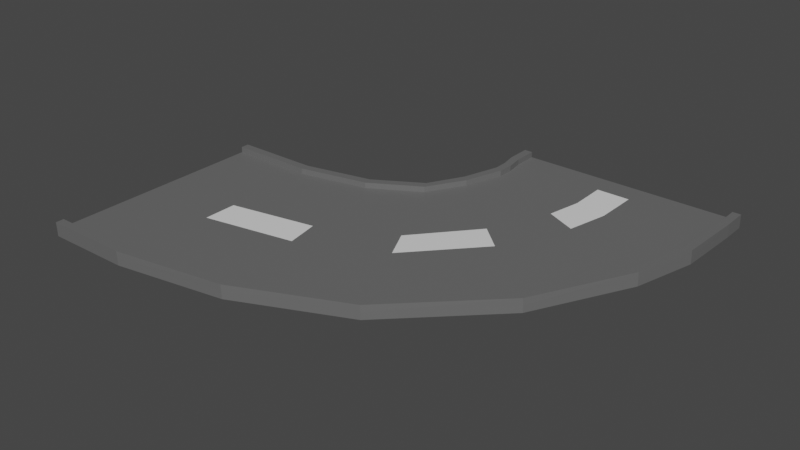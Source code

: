 # Source: 90Road.blend  (saved by Blender 3.6.11; exported with 4.5.12 LTS)
import bpy
from mathutils import Matrix  # noqa: F401  (used for matrix-valued properties, if any)

bpy.ops.wm.read_factory_settings(use_empty=True)
scene = bpy.context.scene
scene.name = 'Scene'

# ---- collections
col_collection = bpy.data.collections.new('Collection'); scene.collection.children.link(col_collection)

# ---- materials (node trees are filled in below, after node groups)
mat_brown = bpy.data.materials.new('Brown')
mat_brown.alpha_threshold = 0.0
mat_brown.use_transparent_shadow = False
mat_brown.roughness = 0.5
mat_brown.line_color = (0.0, 0.0, 0.0, 1.0)
mat_white = bpy.data.materials.new('White')
mat_white.use_transparent_shadow = False
mat_black = bpy.data.materials.new('Black')
mat_black.use_transparent_shadow = False
mat_gray = bpy.data.materials.new('Gray')
mat_gray.use_transparent_shadow = False

# ---- material node trees
mat_brown.use_nodes = True; mat_brown.node_tree.nodes.clear()
_N = mat_brown.node_tree.nodes; _L = mat_brown.node_tree.links
n0 = _N.new('ShaderNodeOutputMaterial'); n0.name = 'Material Output'; n0.location = (300, 300)
n1 = _N.new('ShaderNodeBsdfPrincipled'); n1.name = 'Principled BSDF'; n1.location = (10, 300)
n1.distribution = 'GGX'
n1.subsurface_method = 'RANDOM_WALK_SKIN'
n1.inputs[0].default_value = (0.2462, 0.08611, 0.03749, 1.0)
n1.inputs[3].default_value = 1.45
n1.inputs[27].default_value = (0.0, 0.0, 0.0, 1.0)
n1.inputs[28].default_value = 1.0
_L.new(n1.outputs[0], n0.inputs[0])
n0.is_active_output = True
mat_white.use_nodes = True; mat_white.node_tree.nodes.clear()
_N = mat_white.node_tree.nodes; _L = mat_white.node_tree.links
n0 = _N.new('ShaderNodeBsdfPrincipled'); n0.name = 'Principled BSDF'; n0.location = (10, 300)
n0.distribution = 'GGX'
n0.subsurface_method = 'RANDOM_WALK_SKIN'
n0.inputs[3].default_value = 1.45
n0.inputs[27].default_value = (0.0, 0.0, 0.0, 1.0)
n0.inputs[28].default_value = 1.0
n1 = _N.new('ShaderNodeOutputMaterial'); n1.name = 'Material Output'; n1.location = (300, 300)
_L.new(n0.outputs[0], n1.inputs[0])
n1.is_active_output = True
mat_black.use_nodes = True; mat_black.node_tree.nodes.clear()
_N = mat_black.node_tree.nodes; _L = mat_black.node_tree.links
n0 = _N.new('ShaderNodeBsdfPrincipled'); n0.name = 'Principled BSDF'; n0.location = (10, 300)
n0.distribution = 'GGX'
n0.subsurface_method = 'RANDOM_WALK_SKIN'
n0.inputs[0].default_value = (0.0, 0.0, 0.0, 1.0)
n0.inputs[3].default_value = 1.45
n0.inputs[27].default_value = (0.0, 0.0, 0.0, 1.0)
n0.inputs[28].default_value = 1.0
n1 = _N.new('ShaderNodeOutputMaterial'); n1.name = 'Material Output'; n1.location = (300, 300)
_L.new(n0.outputs[0], n1.inputs[0])
n1.is_active_output = True
mat_gray.use_nodes = True; mat_gray.node_tree.nodes.clear()
_N = mat_gray.node_tree.nodes; _L = mat_gray.node_tree.links
n0 = _N.new('ShaderNodeBsdfPrincipled'); n0.name = 'Principled BSDF'; n0.location = (10, 300)
n0.distribution = 'GGX'
n0.subsurface_method = 'RANDOM_WALK_SKIN'
n0.inputs[0].default_value = (0.1376, 0.1376, 0.1376, 1.0)
n0.inputs[3].default_value = 1.45
n0.inputs[27].default_value = (0.0, 0.0, 0.0, 1.0)
n0.inputs[28].default_value = 1.0
n1 = _N.new('ShaderNodeOutputMaterial'); n1.name = 'Material Output'; n1.location = (300, 300)
_L.new(n0.outputs[0], n1.inputs[0])
n1.is_active_output = True

# ---- world
world_world = bpy.data.worlds.new('World'); scene.world = world_world
world_world.use_nodes = True; world_world.node_tree.nodes.clear()
_N = world_world.node_tree.nodes; _L = world_world.node_tree.links
n0 = _N.new('ShaderNodeOutputWorld'); n0.name = 'World Output'; n0.location = (300, 300)
n1 = _N.new('ShaderNodeBackground'); n1.name = 'Background'; n1.location = (10, 300)
n1.inputs[0].default_value = (0.05088, 0.05088, 0.05088, 1.0)
_L.new(n1.outputs[0], n0.inputs[0])
n0.is_active_output = True
world_world.color = (0.05088, 0.05088, 0.05088)
world_world.use_sun_shadow = False
world_world.sun_shadow_jitter_overblur = 0.0

# ---- meshes
me_turnroad = bpy.data.meshes.new('TurnRoad')
me_turnroad.from_pydata([(0.5701, 5.0, 0.1238), (0.285, 5.0, 0.1238), (-0.5701, 5.0, 0.1238), (-0.8551, 5.0, 0.1238), (-1.14, 5.0, 0.1238), (1.71, 5.0, 0.1238), (0.0, 5.0, 0.1238), (-1.425, 5.0, 0.1238), (1.425, 5.0, 0.1238), (1.14, 5.0, 0.1238), (-1.14, 5.0, 0.1238), (1.71, 5.0, 0.1238), (1.14, 5.0, 0.1238), (-0.5701, 5.0, 0.1238), (0.8551, 5.0, 0.1238), (0.5701, 5.0, 0.1238), (-1.71, 5.0, 0.1238), (1.995, 5.0, 0.1238), (-0.285, 5.0, 0.1238), (0.8551, 5.0, 0.1238), (-1.425, 5.0, 0.1238), (1.425, 5.0, 0.1238), (0.0, 5.0, 0.1238), (-0.8551, 5.0, 0.1238), (-0.285, 5.0, 0.1238), (0.285, 5.0, 0.1238), (-1.995, 5.0, 0.1238), (-1.995, 5.0, 0.1238), (-1.71, 5.0, 0.1238), (-1.849, 5.0, 0.2213), (-1.995, 5.0, 0.2213), (1.995, 4.992, 0.244), (1.853, 4.992, 0.244), (1.853, 5.0, 0.01007), (1.995, 5.0, 0.1238), (1.853, 5.0, 0.1238), (1.853, 5.0, 0.1238), (-1.849, 5.0, 0.01007), (-1.849, 5.0, 0.1238), (-1.849, 5.0, 0.1238), (-1.71, 5.0, 0.01007), (1.71, 5.0, 0.01007), (1.995, 5.0, 0.01007), (0.5701, 5.0, 0.01007), (0.285, 5.0, 0.01007), (-0.8551, 5.0, 0.01007), (-0.5701, 5.0, 0.01007), (1.425, 5.0, 0.01007), (-1.425, 5.0, 0.01007), (-1.14, 5.0, 0.01007), (1.14, 5.0, 0.01007), (-1.995, 5.0, 0.01007), (-0.285, 5.0, 0.01007), (0.0, 5.0, 0.01007), (0.8551, 5.0, 0.01007), (-1.71, 4.586, 0.01007), (-0.285, 4.586, 0.01007), (-0.5701, 4.586, 0.01007), (1.995, 4.586, 0.01007), (1.425, 4.586, 0.01007), (1.14, 4.586, 0.01007), (-0.8551, 4.586, 0.01007), (-1.14, 4.586, 0.01007), (0.8551, 4.586, 0.01007), (0.5701, 4.586, 0.01007), (-1.425, 4.586, 0.01007), (0.285, 4.586, 0.01007), (0.0, 4.586, 0.01007), (-1.995, 4.586, 0.1238), (-1.995, 4.586, 0.1238), (-1.995, 4.586, 0.01007), (-1.849, 4.586, 0.01007), (1.71, 4.586, 0.01007), (1.853, 4.586, 0.01007), (1.853, 4.578, 0.244), (1.995, 4.578, 0.244), (1.14, 4.586, 0.1238), (0.8551, 4.586, 0.1238), (0.0, 4.586, 0.1238), (-0.285, 4.586, 0.1238), (-1.995, 4.586, 0.2213), (-1.71, 4.586, 0.1238), (-1.849, 4.586, 0.1238), (-1.849, 4.586, 0.1238), (-1.849, 4.586, 0.2213), (-1.14, 4.586, 0.1238), (-1.425, 4.586, 0.1238), (1.995, 4.586, 0.1238), (1.853, 4.586, 0.1238), (1.71, 4.586, 0.1238), (1.425, 4.586, 0.1238), (-0.5701, 4.586, 0.1238), (-0.8551, 4.586, 0.1238), (0.5701, 4.586, 0.1238), (0.285, 4.586, 0.1238), (1.995, 4.586, 0.1238), (1.853, 4.586, 0.1238), (-0.5567, 4.011, 0.00765), (-0.2783, 3.95, 0.00765), (-1.806, 4.284, 0.00765), (-1.67, 4.255, 0.00765), (1.392, 3.583, 0.00765), (1.671, 3.522, 0.00765), (0.2785, 3.828, 0.00765), (0.5569, 3.766, 0.00765), (-1.949, 4.316, 0.00765), (-1.949, 4.316, 0.1214), (1.949, 3.461, 0.00765), (1.949, 3.461, 0.1214), (0.2785, 3.828, 0.1214), (-1.949, 4.316, 0.1214), (-1.806, 4.284, 0.1214), (0.8353, 3.705, 0.00765), (1.114, 3.644, 0.00765), (8.539e-05, 3.889, 0.00765), (0.8353, 3.705, 0.1214), (-1.806, 4.284, 0.1214), (-1.67, 4.255, 0.1214), (-1.806, 4.284, 0.2189), (-0.2783, 3.95, 0.1214), (1.81, 3.492, 0.00765), (-1.392, 4.194, 0.00765), (-1.114, 4.133, 0.00765), (8.539e-05, 3.889, 0.1214), (1.808, 3.484, 0.2415), (1.947, 3.454, 0.2415), (-1.949, 4.316, 0.2189), (-0.8352, 4.072, 0.00765), (-0.5567, 4.011, 0.1214), (1.81, 3.492, 0.1214), (1.114, 3.644, 0.1214), (-1.392, 4.194, 0.1214), (1.949, 3.461, 0.1214), (-1.114, 4.133, 0.1214), (0.5569, 3.766, 0.1214), (-0.8352, 4.072, 0.1214), (1.81, 3.492, 0.1214), (1.392, 3.583, 0.1214), (1.671, 3.522, 0.1214), (-0.6584, 3.483, 0.005362), (-0.3998, 3.364, 0.005362), (-1.819, 4.021, 0.005362), (-1.693, 3.963, 0.005362), (1.152, 2.644, 0.005362), (1.41, 2.524, 0.005362), (0.1174, 3.124, 0.005362), (0.376, 3.004, 0.005362), (-1.951, 4.083, 0.005362), (-1.951, 4.083, 0.1191), (1.669, 2.405, 0.005362), (1.669, 2.405, 0.1191), (0.1174, 3.124, 0.1191), (-1.951, 4.083, 0.1191), (-1.819, 4.021, 0.1191), (0.6346, 2.884, 0.005362), (0.8932, 2.764, 0.005362), (-0.1412, 3.244, 0.005362), (0.6346, 2.884, 0.1191), (-1.819, 4.021, 0.1191), (-1.693, 3.963, 0.1191), (-1.819, 4.021, 0.2166), (-0.3998, 3.364, 0.1191), (1.54, 2.465, 0.005362), (-1.434, 3.843, 0.005362), (-1.176, 3.723, 0.005362), (-0.1412, 3.244, 0.1191), (1.537, 2.458, 0.2393), (1.666, 2.398, 0.2393), (-1.951, 4.083, 0.2166), (-0.917, 3.603, 0.005362), (-0.6584, 3.483, 0.1191), (1.54, 2.465, 0.1191), (0.8932, 2.764, 0.1191), (-1.434, 3.843, 0.1191), (1.669, 2.405, 0.1191), (-1.176, 3.723, 0.1191), (0.376, 3.004, 0.1191), (-0.917, 3.603, 0.1191), (1.54, 2.465, 0.1191), (1.152, 2.644, 0.1191), (1.41, 2.524, 0.1191), (-1.085, 2.503, 0.00108), (-0.873, 2.313, 0.00108), (-2.038, 3.356, 0.00108), (-1.935, 3.263, 0.00108), (0.4017, 1.173, 0.00108), (0.6141, 0.9828, 0.00108), (-0.4481, 1.933, 0.00108), (-0.2357, 1.743, 0.00108), (-2.148, 3.453, 0.00108), (-2.148, 3.453, 0.1148), (0.8265, 0.7928, 0.00108), (0.8265, 0.7928, 0.1148), (-0.4481, 1.933, 0.1148), (-2.148, 3.453, 0.1148), (-2.038, 3.356, 0.1148), (-0.02322, 1.553, 0.00108), (0.1892, 1.363, 0.00108), (-0.6605, 2.123, 0.00108), (-0.02322, 1.553, 0.1148), (-2.038, 3.356, 0.1148), (-1.935, 3.263, 0.1148), (-2.038, 3.356, 0.2123), (-0.873, 2.313, 0.1148), (0.7203, 0.8878, 0.00108), (-1.723, 3.073, 0.00108), (-1.51, 2.883, 0.00108), (-0.6605, 2.123, 0.1148), (0.7153, 0.8822, 0.235), (0.8215, 0.7872, 0.235), (-2.148, 3.453, 0.2123), (-1.298, 2.693, 0.00108), (-1.085, 2.503, 0.1148), (0.7203, 0.8878, 0.1148), (0.1892, 1.363, 0.1148), (-1.723, 3.073, 0.1148), (0.8265, 0.7928, 0.1148), (-1.51, 2.883, 0.1148), (-0.2357, 1.743, 0.1148), (-1.298, 2.693, 0.1148), (0.7203, 0.8878, 0.1148), (0.4017, 1.173, 0.1148), (0.6141, 0.9828, 0.1148), (-1.86, 1.574, -0.003858), (-1.735, 1.317, -0.003858), (-2.419, 2.723, -0.003858), (-2.358, 2.599, -0.003858), (-0.9869, -0.2206, -0.003858), (-0.8622, -0.4769, -0.003858), (-1.486, 0.8046, -0.003858), (-1.361, 0.5483, -0.003858), (-2.483, 2.855, -0.003858), (-2.483, 2.855, 0.1099), (-0.7375, -0.7333, -0.003858), (-0.7375, -0.7333, 0.1099), (-1.486, 0.8046, 0.1099), (-2.483, 2.855, 0.1099), (-2.419, 2.723, 0.1099), (-1.236, 0.292, -0.003858), (-1.112, 0.03566, -0.003858), (-1.61, 1.061, -0.003858), (-1.236, 0.292, 0.1099), (-2.419, 2.723, 0.1099), (-2.358, 2.599, 0.1099), (-2.419, 2.723, 0.2074), (-1.735, 1.317, 0.1099), (-0.7998, -0.6051, -0.003858), (-2.234, 2.342, -0.003858), (-2.109, 2.086, -0.003858), (-1.61, 1.061, 0.1099), (-0.8066, -0.6084, 0.23), (-0.7442, -0.7365, 0.23), (-2.483, 2.855, 0.2074), (-1.984, 1.83, -0.003858), (-1.86, 1.574, 0.1099), (-0.7998, -0.6051, 0.1099), (-1.112, 0.03566, 0.1099), (-2.234, 2.342, 0.1099), (-0.7375, -0.7333, 0.1099), (-2.109, 2.086, 0.1099), (-1.361, 0.5483, 0.1099), (-1.984, 1.83, 0.1099), (-0.7998, -0.6051, 0.1099), (-0.9869, -0.2206, 0.1099), (-0.8622, -0.4769, 0.1099), (-3.036, 0.9782, -0.008954), (-2.984, 0.6979, -0.008954), (-3.268, 2.236, -0.008954), (-3.243, 2.099, -0.008954), (-2.673, -0.9838, -0.008954), (-2.622, -1.264, -0.008954), (-2.881, 0.1373, -0.008954), (-2.829, -0.1429, -0.008954), (-3.295, 2.38, -0.008954), (-3.295, 2.38, 0.1048), (-2.57, -1.544, -0.008954), (-2.57, -1.544, 0.1048), (-2.881, 0.1373, 0.1048), (-3.295, 2.38, 0.1048), (-3.268, 2.236, 0.1048), (-2.777, -0.4232, -0.008954), (-2.725, -0.7035, -0.008954), (-2.932, 0.4176, -0.008954), (-2.777, -0.4232, 0.1048), (-3.268, 2.236, 0.1048), (-3.243, 2.099, 0.1048), (-3.268, 2.236, 0.2023), (-2.984, 0.6979, 0.1048), (-2.596, -1.404, -0.008954), (-3.191, 1.819, -0.008954), (-3.14, 1.539, -0.008954), (-2.932, 0.4176, 0.1048), (-2.603, -1.406, 0.2249), (-2.577, -1.546, 0.2249), (-3.295, 2.38, 0.2023), (-3.088, 1.258, -0.008954), (-3.036, 0.9782, 0.1048), (-2.596, -1.404, 0.1048), (-2.725, -0.7035, 0.1048), (-3.191, 1.819, 0.1048), (-2.57, -1.544, 0.1048), (-3.14, 1.539, 0.1048), (-2.829, -0.1429, 0.1048), (-3.088, 1.258, 0.1048), (-2.596, -1.404, 0.1048), (-2.673, -0.9838, 0.1048), (-2.622, -1.264, 0.1048), (-4.463, 0.7052, -0.01434), (-4.462, 0.4202, -0.01434), (-4.47, 1.984, -0.01434), (-4.47, 1.845, -0.01434), (-4.453, -1.29, -0.01434), (-4.451, -1.575, -0.01434), (-4.459, -0.1499, -0.01434), (-4.457, -0.4349, -0.01434), (-4.471, 2.13, -0.01434), (-4.471, 2.13, 0.0994), (-4.449, -1.86, -0.01434), (-4.449, -1.86, 0.0994), (-4.459, -0.1499, 0.0994), (-4.471, 2.13, 0.0994), (-4.47, 1.984, 0.0994), (-4.456, -0.7199, -0.01434), (-4.454, -1.005, -0.01434), (-4.46, 0.1351, -0.01434), (-4.456, -0.7199, 0.0994), (-4.47, 1.984, 0.0994), (-4.47, 1.845, 0.0994), (-4.47, 1.984, 0.1969), (-4.462, 0.4202, 0.0994), (-4.45, -1.718, -0.01434), (-4.468, 1.56, -0.01434), (-4.467, 1.275, -0.01434), (-4.46, 0.1351, 0.0994), (-4.458, -1.718, 0.2196), (-4.457, -1.86, 0.2196), (-4.471, 2.13, 0.1969), (-4.465, 0.9902, -0.01434), (-4.463, 0.7052, 0.0994), (-4.45, -1.718, 0.0994), (-4.454, -1.005, 0.0994), (-4.468, 1.56, 0.0994), (-4.449, -1.86, 0.0994), (-4.467, 1.275, 0.0994), (-4.457, -0.4349, 0.0994), (-4.465, 0.9902, 0.0994), (-4.45, -1.718, 0.0994), (-4.453, -1.29, 0.0994), (-4.451, -1.575, 0.0994), (-5.924, 0.6972, -0.0194), (-5.923, 0.4122, -0.0194), (-5.931, 1.976, -0.0194), (-5.931, 1.837, -0.0194), (-5.913, -1.298, -0.0194), (-5.912, -1.583, -0.0194), (-5.92, -0.1579, -0.0194), (-5.918, -0.4429, -0.0194), (-5.932, 2.122, -0.0194), (-5.932, 2.122, 0.09434), (-5.91, -1.868, -0.0194), (-5.91, -1.868, 0.09434), (-5.92, -0.1579, 0.09434), (-5.932, 2.122, 0.09434), (-5.931, 1.976, 0.09434), (-5.917, -0.7279, -0.0194), (-5.915, -1.013, -0.0194), (-5.921, 0.1271, -0.0194), (-5.917, -0.7279, 0.09434), (-5.931, 1.976, 0.09434), (-5.931, 1.837, 0.09434), (-5.931, 1.976, 0.1918), (-5.923, 0.4122, 0.09434), (-5.911, -1.726, -0.0194), (-5.929, 1.552, -0.0194), (-5.927, 1.267, -0.0194), (-5.921, 0.1271, 0.09434), (-5.919, -1.726, 0.2145), (-5.918, -1.868, 0.2145), (-5.932, 2.122, 0.1918), (-5.926, 0.9822, -0.0194), (-5.924, 0.6972, 0.09434), (-5.911, -1.726, 0.09434), (-5.915, -1.013, 0.09434), (-5.929, 1.552, 0.09434), (-5.91, -1.868, 0.09434), (-5.927, 1.267, 0.09434), (-5.918, -0.4429, 0.09434), (-5.926, 0.9822, 0.09434), (-5.911, -1.726, 0.09434), (-5.913, -1.298, 0.09434), (-5.912, -1.583, 0.09434)], [], [(12, 76, 90, 8), (14, 77, 76, 12), (39, 83, 68, 26), (11, 5, 36, 35), (8, 90, 89, 5), (26, 27, 38, 39), (46, 57, 61, 45), (52, 56, 57, 46), (33, 73, 72, 41), (26, 68, 80, 30), (30, 80, 84, 29), (32, 74, 75, 31), (42, 58, 73, 33), (2, 91, 79, 24), (44, 66, 67, 53), (3, 92, 91, 2), (24, 79, 78, 22), (22, 78, 94, 1), (51, 70, 69, 27), (35, 88, 74, 32), (15, 0, 14, 19), (25, 1, 0, 15), (9, 12, 8, 21), (16, 28, 7, 20), (39, 38, 28, 16), (18, 24, 22, 6), (10, 4, 3, 23), (19, 14, 12, 9), (6, 22, 1, 25), (35, 36, 34, 17), (21, 8, 5, 11), (20, 7, 4, 10), (13, 2, 24, 18), (23, 3, 2, 13), (4, 85, 92, 3), (92, 135, 128, 91), (56, 98, 97, 57), (31, 75, 87, 17), (37, 71, 70, 51), (65, 121, 100, 55), (77, 115, 130, 76), (84, 118, 111, 83), (61, 127, 122, 62), (88, 129, 124, 74), (76, 130, 137, 90), (91, 128, 119, 79), (47, 59, 60, 50), (78, 123, 109, 94), (29, 84, 83, 39), (36, 96, 95, 34), (71, 99, 105, 70), (5, 89, 96, 36), (38, 82, 81, 28), (49, 62, 65, 48), (54, 63, 64, 43), (45, 61, 62, 49), (89, 138, 136, 96), (28, 81, 86, 7), (0, 93, 77, 14), (40, 55, 71, 37), (57, 97, 127, 61), (17, 87, 88, 35), (83, 111, 110, 68), (43, 64, 66, 44), (90, 137, 138, 89), (41, 72, 59, 47), (85, 133, 135, 92), (1, 94, 93, 0), (82, 116, 117, 81), (34, 95, 58, 42), (96, 136, 108, 95), (27, 69, 82, 38), (53, 67, 56, 52), (7, 86, 85, 4), (50, 60, 63, 54), (48, 65, 55, 40), (123, 165, 151, 109), (105, 147, 148, 106), (119, 161, 165, 123), (104, 146, 145, 103), (121, 163, 142, 100), (122, 164, 163, 121), (136, 178, 150, 108), (133, 175, 177, 135), (102, 144, 143, 101), (127, 169, 164, 122), (107, 149, 162, 120), (134, 176, 157, 115), (100, 142, 141, 99), (109, 151, 176, 134), (131, 173, 175, 133), (98, 140, 139, 97), (118, 160, 153, 111), (125, 167, 174, 132), (55, 100, 99, 71), (58, 107, 120, 73), (67, 114, 98, 56), (72, 102, 101, 59), (62, 122, 121, 65), (87, 132, 129, 88), (60, 113, 112, 63), (81, 117, 131, 86), (64, 104, 103, 66), (79, 119, 123, 78), (66, 103, 114, 67), (75, 125, 132, 87), (70, 105, 106, 69), (74, 124, 125, 75), (86, 131, 133, 85), (63, 112, 104, 64), (73, 120, 102, 72), (68, 110, 126, 80), (94, 109, 134, 93), (93, 134, 115, 77), (69, 106, 116, 82), (95, 108, 107, 58), (80, 126, 118, 84), (59, 101, 113, 60), (142, 184, 183, 141), (151, 193, 218, 176), (173, 215, 217, 175), (140, 182, 181, 139), (160, 202, 195, 153), (167, 209, 216, 174), (158, 200, 201, 159), (177, 219, 212, 170), (159, 201, 215, 173), (180, 222, 220, 178), (157, 199, 214, 172), (145, 187, 198, 156), (179, 221, 222, 180), (171, 213, 208, 166), (152, 194, 210, 168), (155, 197, 196, 154), (143, 185, 197, 155), (170, 212, 203, 161), (124, 166, 167, 125), (114, 156, 140, 98), (108, 150, 149, 107), (130, 172, 179, 137), (120, 162, 144, 102), (132, 174, 171, 129), (126, 168, 160, 118), (112, 154, 146, 104), (111, 153, 152, 110), (97, 139, 169, 127), (106, 148, 158, 116), (99, 141, 147, 105), (128, 170, 161, 119), (101, 143, 155, 113), (113, 155, 154, 112), (110, 152, 168, 126), (129, 171, 166, 124), (137, 179, 180, 138), (103, 145, 156, 114), (115, 157, 172, 130), (138, 180, 178, 136), (117, 159, 173, 131), (135, 177, 170, 128), (116, 158, 159, 117), (199, 241, 256, 214), (187, 229, 240, 198), (221, 263, 264, 222), (213, 255, 250, 208), (194, 236, 252, 210), (197, 239, 238, 196), (185, 227, 239, 197), (212, 254, 245, 203), (183, 225, 231, 189), (190, 232, 242, 200), (181, 223, 253, 211), (195, 237, 236, 194), (196, 238, 230, 188), (210, 252, 244, 202), (216, 258, 255, 213), (204, 246, 228, 186), (214, 256, 263, 221), (192, 234, 233, 191), (176, 218, 199, 157), (149, 191, 204, 162), (169, 211, 206, 164), (144, 186, 185, 143), (175, 217, 219, 177), (178, 220, 192, 150), (164, 206, 205, 163), (163, 205, 184, 142), (146, 188, 187, 145), (161, 203, 207, 165), (147, 189, 190, 148), (165, 207, 193, 151), (166, 208, 209, 167), (156, 198, 182, 140), (150, 192, 191, 149), (172, 214, 221, 179), (162, 204, 186, 144), (174, 216, 213, 171), (168, 210, 202, 160), (154, 196, 188, 146), (153, 195, 194, 152), (139, 181, 211, 169), (148, 190, 200, 158), (141, 183, 189, 147), (252, 294, 286, 244), (258, 300, 297, 255), (246, 288, 270, 228), (256, 298, 305, 263), (234, 276, 275, 233), (240, 282, 266, 224), (250, 292, 293, 251), (249, 291, 277, 235), (231, 273, 274, 232), (245, 287, 291, 249), (230, 272, 271, 229), (247, 289, 268, 226), (248, 290, 289, 247), (262, 304, 276, 234), (259, 301, 303, 261), (228, 270, 269, 227), (253, 295, 290, 248), (233, 275, 288, 246), (222, 264, 262, 220), (201, 243, 257, 215), (219, 261, 254, 212), (200, 242, 243, 201), (209, 251, 258, 216), (202, 244, 237, 195), (182, 224, 223, 181), (215, 257, 259, 217), (193, 235, 260, 218), (184, 226, 225, 183), (218, 260, 241, 199), (191, 233, 246, 204), (211, 253, 248, 206), (186, 228, 227, 185), (217, 259, 261, 219), (220, 262, 234, 192), (206, 248, 247, 205), (205, 247, 226, 184), (188, 230, 229, 187), (203, 245, 249, 207), (189, 231, 232, 190), (207, 249, 235, 193), (208, 250, 251, 209), (198, 240, 224, 182), (272, 314, 313, 271), (289, 331, 310, 268), (290, 332, 331, 289), (304, 346, 318, 276), (301, 343, 345, 303), (270, 312, 311, 269), (295, 337, 332, 290), (275, 317, 330, 288), (302, 344, 325, 283), (268, 310, 309, 267), (277, 319, 344, 302), (299, 341, 343, 301), (266, 308, 307, 265), (286, 328, 321, 279), (293, 335, 342, 300), (284, 326, 327, 285), (303, 345, 338, 296), (285, 327, 341, 299), (238, 280, 272, 230), (237, 279, 278, 236), (223, 265, 295, 253), (232, 274, 284, 242), (225, 267, 273, 231), (254, 296, 287, 245), (227, 269, 281, 239), (239, 281, 280, 238), (236, 278, 294, 252), (255, 297, 292, 250), (263, 305, 306, 264), (229, 271, 282, 240), (241, 283, 298, 256), (264, 306, 304, 262), (243, 285, 299, 257), (261, 303, 296, 254), (242, 284, 285, 243), (251, 293, 300, 258), (244, 286, 279, 237), (224, 266, 265, 223), (257, 299, 301, 259), (235, 277, 302, 260), (226, 268, 267, 225), (260, 302, 283, 241), (308, 350, 349, 307), (328, 370, 363, 321), (335, 377, 384, 342), (326, 368, 369, 327), (345, 387, 380, 338), (327, 369, 383, 341), (348, 390, 388, 346), (325, 367, 382, 340), (313, 355, 366, 324), (347, 389, 390, 348), (339, 381, 376, 334), (320, 362, 378, 336), (323, 365, 364, 322), (311, 353, 365, 323), (338, 380, 371, 329), (309, 351, 357, 315), (316, 358, 368, 326), (307, 349, 379, 337), (287, 329, 333, 291), (273, 315, 316, 274), (291, 333, 319, 277), (292, 334, 335, 293), (282, 324, 308, 266), (276, 318, 317, 275), (298, 340, 347, 305), (288, 330, 312, 270), (300, 342, 339, 297), (294, 336, 328, 286), (280, 322, 314, 272), (279, 321, 320, 278), (265, 307, 337, 295), (274, 316, 326, 284), (267, 309, 315, 273), (296, 338, 329, 287), (269, 311, 323, 281), (281, 323, 322, 280), (278, 320, 336, 294), (297, 339, 334, 292), (305, 347, 348, 306), (271, 313, 324, 282), (283, 325, 340, 298), (306, 348, 346, 304), (341, 383, 385, 343), (319, 361, 386, 344), (310, 352, 351, 309), (344, 386, 367, 325), (317, 359, 372, 330), (337, 379, 374, 332), (312, 354, 353, 311), (343, 385, 387, 345), (346, 388, 360, 318), (332, 374, 373, 331), (331, 373, 352, 310), (314, 356, 355, 313), (329, 371, 375, 333), (315, 357, 358, 316), (333, 375, 361, 319), (334, 376, 377, 335), (324, 366, 350, 308), (318, 360, 359, 317), (340, 382, 389, 347), (330, 372, 354, 312), (342, 384, 381, 339), (336, 378, 370, 328), (322, 364, 356, 314), (321, 363, 362, 320)])
me_turnroad.polygons.foreach_set('material_index', [3, 3, 3, 3, 3, 3, 3, 3, 3, 3, 3, 3, 3, 3, 3, 3, 3, 3, 3, 3, 3, 3, 3, 3, 3, 3, 3, 3, 3, 3, 3, 3, 3, 3, 3, 3, 3, 3, 3, 3, 3, 3, 3, 3, 3, 3, 3, 1, 3, 3, 3, 3, 3, 3, 3, 3, 3, 3, 3, 3, 3, 3, 3, 3, 3, 3, 3, 3, 3, 3, 3, 3, 3, 3, 3, 3, 1, 3, 1, 3, 3, 3, 3, 3, 3, 3, 3, 3, 3, 3, 3, 3, 3, 3, 3, 3, 3, 3, 3, 3, 3, 3, 3, 1, 3, 3, 3, 3, 3, 3, 3, 3, 3, 3, 3, 3, 3, 3, 3, 3, 3, 3, 3, 3, 3, 3, 3, 3, 3, 3, 3, 3, 3, 3, 3, 3, 3, 3, 3, 3, 3, 3, 3, 3, 3, 3, 3, 3, 3, 3, 3, 3, 3, 3, 3, 3, 3, 3, 3, 3, 3, 3, 3, 3, 3, 3, 3, 3, 3, 3, 3, 3, 3, 3, 3, 3, 3, 3, 3, 3, 3, 3, 3, 3, 3, 3, 3, 3, 3, 3, 3, 3, 3, 3, 3, 3, 3, 3, 3, 3, 3, 3, 3, 3, 3, 3, 3, 3, 3, 3, 3, 3, 3, 3, 3, 3, 3, 3, 3, 3, 3, 3, 3, 3, 3, 3, 3, 3, 3, 3, 3, 3, 3, 3, 3, 3, 3, 3, 3, 1, 3, 1, 3, 3, 3, 3, 3, 3, 3, 3, 3, 3, 3, 3, 3, 3, 3, 3, 3, 3, 3, 3, 3, 3, 3, 3, 3, 3, 3, 3, 3, 3, 3, 3, 3, 3, 3, 3, 3, 3, 3, 3, 3, 3, 3, 3, 3, 3, 3, 3, 3, 3, 3, 3, 3, 3, 3, 3, 3, 3, 3, 3, 3, 3, 1, 3, 1, 3, 3, 3, 3, 3, 3, 3, 3, 3, 3, 3, 3, 3, 3, 3, 3, 3, 3, 3, 3, 3, 3, 3, 3, 3, 3, 3, 3, 3, 3, 3, 3, 3, 3, 3, 3, 3, 3, 3, 3, 3, 3, 3, 3, 3])
_uv = me_turnroad.uv_layers.new(name='UVMap')
_uv.uv.foreach_set('vector', [0.25, 1.0, 0.25, 1.0, 0.1875, 1.0, 0.1875, 1.0, 0.3125, 1.0, 0.3125, 1.0, 0.25, 1.0, 0.25, 1.0, 0.9054, 1.0, 0.9054, 1.0, 0.9375, 1.0, 0.9375, 1.0, 0.125, 1.0, 0.125, 1.0, 0.09375, 1.0, 0.09375, 1.0, 0.1875, 1.0, 0.1875, 1.0, 0.125, 1.0, 0.125, 1.0, 0.9375, 1.0, 0.9375, 1.0, 0.9054, 1.0, 0.9054, 1.0, 0.0, 0.0, 0.0, 0.0, 0.0, 0.0, 0.0, 0.0, 0.0, 0.0, 0.0, 0.0, 0.0, 0.0, 0.0, 0.0, 0.0, 0.0, 0.0, 0.0, 0.0, 0.0, 0.0, 0.0, 0.0, 0.0, 0.0, 0.0, 0.0, 0.0, 0.0, 0.0, 0.0, 0.0, 0.0, 0.0, 0.0, 0.0, 0.0, 0.0, 0.0, 0.0, 0.0, 0.0, 0.0, 0.0, 0.0, 0.0, 0.0, 0.0, 0.0, 0.0, 0.0, 0.0, 0.0, 0.0, 0.625, 1.0, 0.625, 1.0, 0.5625, 1.0, 0.5625, 1.0, 0.0, 0.0, 0.0, 0.0, 0.0, 0.0, 0.0, 0.0, 0.6875, 1.0, 0.6875, 1.0, 0.625, 1.0, 0.625, 1.0, 0.5625, 1.0, 0.5625, 1.0, 0.5, 1.0, 0.5, 1.0, 0.5, 1.0, 0.5, 1.0, 0.4375, 1.0, 0.4375, 1.0, 0.0, 0.0, 0.0, 0.0, 0.0, 0.0, 0.0, 0.0, 0.0, 0.0, 0.0, 0.0, 0.0, 0.0, 0.0, 0.0, 0.375, 1.0, 0.375, 1.0, 0.3125, 1.0, 0.3125, 1.0, 0.4375, 1.0, 0.4375, 1.0, 0.375, 1.0, 0.375, 1.0, 0.25, 1.0, 0.25, 1.0, 0.1875, 1.0, 0.1875, 1.0, 0.875, 1.0, 0.875, 1.0, 0.8125, 1.0, 0.8125, 1.0, 0.9054, 1.0, 0.9054, 1.0, 0.875, 1.0, 0.875, 1.0, 0.5625, 1.0, 0.5625, 1.0, 0.5, 1.0, 0.5, 1.0, 0.75, 1.0, 0.75, 1.0, 0.6875, 1.0, 0.6875, 1.0, 0.3125, 1.0, 0.3125, 1.0, 0.25, 1.0, 0.25, 1.0, 0.5, 1.0, 0.5, 1.0, 0.4375, 1.0, 0.4375, 1.0, 0.09375, 1.0, 0.09375, 1.0, 0.0625, 1.0, 0.0625, 1.0, 0.1875, 1.0, 0.1875, 1.0, 0.125, 1.0, 0.125, 1.0, 0.8125, 1.0, 0.8125, 1.0, 0.75, 1.0, 0.75, 1.0, 0.625, 1.0, 0.625, 1.0, 0.5625, 1.0, 0.5625, 1.0, 0.6875, 1.0, 0.6875, 1.0, 0.625, 1.0, 0.625, 1.0, 0.75, 1.0, 0.75, 1.0, 0.6875, 1.0, 0.6875, 1.0, 0.6875, 1.0, 0.6875, 1.0, 0.625, 1.0, 0.625, 1.0, 0.0, 0.0, 0.0, 0.0, 0.0, 0.0, 0.0, 0.0, 0.0, 0.0, 0.0, 0.0, 0.0, 0.0, 0.0, 0.0, 0.0, 0.0, 0.0, 0.0, 0.0, 0.0, 0.0, 0.0, 0.0, 0.0, 0.0, 0.0, 0.0, 0.0, 0.0, 0.0, 0.3125, 1.0, 0.3125, 1.0, 0.25, 1.0, 0.25, 1.0, 0.0, 0.0, 0.0, 0.0, 0.0, 0.0, 0.0, 0.0, 0.0, 0.0, 0.0, 0.0, 0.0, 0.0, 0.0, 0.0, 0.0, 0.0, 0.0, 0.0, 0.0, 0.0, 0.0, 0.0, 0.25, 1.0, 0.25, 1.0, 0.1875, 1.0, 0.1875, 1.0, 0.625, 1.0, 0.625, 1.0, 0.5625, 1.0, 0.5625, 1.0, 0.0, 0.0, 0.0, 0.0, 0.0, 0.0, 0.0, 0.0, 0.5, 1.0, 0.5, 1.0, 0.4375, 1.0, 0.4375, 1.0, 0.0, 0.0, 0.0, 0.0, 0.0, 0.0, 0.0, 0.0, 0.09375, 1.0, 0.09375, 1.0, 0.0625, 1.0, 0.0625, 1.0, 0.0, 0.0, 0.0, 0.0, 0.0, 0.0, 0.0, 0.0, 0.125, 1.0, 0.125, 1.0, 0.09375, 1.0, 0.09375, 1.0, 0.9054, 1.0, 0.9054, 1.0, 0.875, 1.0, 0.875, 1.0, 0.0, 0.0, 0.0, 0.0, 0.0, 0.0, 0.0, 0.0, 0.0, 0.0, 0.0, 0.0, 0.0, 0.0, 0.0, 0.0, 0.0, 0.0, 0.0, 0.0, 0.0, 0.0, 0.0, 0.0, 0.125, 1.0, 0.125, 1.0, 0.09375, 1.0, 0.09375, 1.0, 0.875, 1.0, 0.875, 1.0, 0.8125, 1.0, 0.8125, 1.0, 0.375, 1.0, 0.375, 1.0, 0.3125, 1.0, 0.3125, 1.0, 0.0, 0.0, 0.0, 0.0, 0.0, 0.0, 0.0, 0.0, 0.0, 0.0, 0.0, 0.0, 0.0, 0.0, 0.0, 0.0, 0.0625, 1.0, 0.0625, 1.0, 0.09375, 1.0, 0.09375, 1.0, 0.9054, 1.0, 0.9054, 1.0, 0.9375, 1.0, 0.9375, 1.0, 0.0, 0.0, 0.0, 0.0, 0.0, 0.0, 0.0, 0.0, 0.1875, 1.0, 0.1875, 1.0, 0.125, 1.0, 0.125, 1.0, 0.0, 0.0, 0.0, 0.0, 0.0, 0.0, 0.0, 0.0, 0.75, 1.0, 0.75, 1.0, 0.6875, 1.0, 0.6875, 1.0, 0.4375, 1.0, 0.4375, 1.0, 0.375, 1.0, 0.375, 1.0, 0.9054, 1.0, 0.9054, 1.0, 0.875, 1.0, 0.875, 1.0, 0.0, 0.0, 0.0, 0.0, 0.0, 0.0, 0.0, 0.0, 0.09375, 1.0, 0.09375, 1.0, 0.0625, 1.0, 0.0625, 1.0, 0.9375, 1.0, 0.9375, 1.0, 0.9054, 1.0, 0.9054, 1.0, 0.0, 0.0, 0.0, 0.0, 0.0, 0.0, 0.0, 0.0, 0.8125, 1.0, 0.8125, 1.0, 0.75, 1.0, 0.75, 1.0, 0.0, 0.0, 0.0, 0.0, 0.0, 0.0, 0.0, 0.0, 0.0, 0.0, 0.0, 0.0, 0.0, 0.0, 0.0, 0.0, 0.5, 1.0, 0.5, 1.0, 0.4375, 1.0, 0.4375, 1.0, 0.0, 0.0, 0.0, 0.0, 0.0, 0.0, 0.0, 0.0, 0.5625, 1.0, 0.5625, 1.0, 0.5, 1.0, 0.5, 1.0, 0.0, 0.0, 0.0, 0.0, 0.0, 0.0, 0.0, 0.0, 0.0, 0.0, 0.0, 0.0, 0.0, 0.0, 0.0, 0.0, 0.0, 0.0, 0.0, 0.0, 0.0, 0.0, 0.0, 0.0, 0.09375, 1.0, 0.09375, 1.0, 0.0625, 1.0, 0.0625, 1.0, 0.75, 1.0, 0.75, 1.0, 0.6875, 1.0, 0.6875, 1.0, 0.0, 0.0, 0.0, 0.0, 0.0, 0.0, 0.0, 0.0, 0.0, 0.0, 0.0, 0.0, 0.0, 0.0, 0.0, 0.0, 0.0, 0.0, 0.0, 0.0, 0.0, 0.0, 0.0, 0.0, 0.375, 1.0, 0.375, 1.0, 0.3125, 1.0, 0.3125, 1.0, 0.0, 0.0, 0.0, 0.0, 0.0, 0.0, 0.0, 0.0, 0.4375, 1.0, 0.4375, 1.0, 0.375, 1.0, 0.375, 1.0, 0.8125, 1.0, 0.8125, 1.0, 0.75, 1.0, 0.75, 1.0, 0.0, 0.0, 0.0, 0.0, 0.0, 0.0, 0.0, 0.0, 0.0, 0.0, 0.0, 0.0, 0.0, 0.0, 0.0, 0.0, 0.0, 0.0, 0.0, 0.0, 0.0, 0.0, 0.0, 0.0, 0.0, 0.0, 0.0, 0.0, 0.0, 0.0, 0.0, 0.0, 0.0, 0.0, 0.0, 0.0, 0.0, 0.0, 0.0, 0.0, 0.0, 0.0, 0.0, 0.0, 0.0, 0.0, 0.0, 0.0, 0.0, 0.0, 0.0, 0.0, 0.0, 0.0, 0.0, 0.0, 0.0, 0.0, 0.0, 0.0, 0.0, 0.0, 0.0, 0.0, 0.0625, 1.0, 0.0625, 1.0, 0.09375, 1.0, 0.09375, 1.0, 0.0, 0.0, 0.0, 0.0, 0.0, 0.0, 0.0, 0.0, 0.875, 1.0, 0.875, 1.0, 0.8125, 1.0, 0.8125, 1.0, 0.0, 0.0, 0.0, 0.0, 0.0, 0.0, 0.0, 0.0, 0.5625, 1.0, 0.5625, 1.0, 0.5, 1.0, 0.5, 1.0, 0.0, 0.0, 0.0, 0.0, 0.0, 0.0, 0.0, 0.0, 0.0, 0.0, 0.0, 0.0, 0.0, 0.0, 0.0, 0.0, 0.0, 0.0, 0.0, 0.0, 0.0, 0.0, 0.0, 0.0, 0.0, 0.0, 0.0, 0.0, 0.0, 0.0, 0.0, 0.0, 0.8125, 1.0, 0.8125, 1.0, 0.75, 1.0, 0.75, 1.0, 0.0, 0.0, 0.0, 0.0, 0.0, 0.0, 0.0, 0.0, 0.0, 0.0, 0.0, 0.0, 0.0, 0.0, 0.0, 0.0, 0.0, 0.0, 0.0, 0.0, 0.0, 0.0, 0.0, 0.0, 0.4375, 1.0, 0.4375, 1.0, 0.375, 1.0, 0.375, 1.0, 0.375, 1.0, 0.375, 1.0, 0.3125, 1.0, 0.3125, 1.0, 0.9375, 1.0, 0.9375, 1.0, 0.9054, 1.0, 0.9054, 1.0, 0.0, 0.0, 0.0, 0.0, 0.0, 0.0, 0.0, 0.0, 0.0, 0.0, 0.0, 0.0, 0.0, 0.0, 0.0, 0.0, 0.0, 0.0, 0.0, 0.0, 0.0, 0.0, 0.0, 0.0, 0.0, 0.0, 0.0, 0.0, 0.0, 0.0, 0.0, 0.0, 0.4375, 1.0, 0.4375, 1.0, 0.375, 1.0, 0.375, 1.0, 0.8125, 1.0, 0.8125, 1.0, 0.75, 1.0, 0.75, 1.0, 0.0, 0.0, 0.0, 0.0, 0.0, 0.0, 0.0, 0.0, 0.0, 0.0, 0.0, 0.0, 0.0, 0.0, 0.0, 0.0, 0.0, 0.0, 0.0, 0.0, 0.0, 0.0, 0.0, 0.0, 0.9054, 1.0, 0.9054, 1.0, 0.875, 1.0, 0.875, 1.0, 0.6875, 1.0, 0.6875, 1.0, 0.625, 1.0, 0.625, 1.0, 0.875, 1.0, 0.875, 1.0, 0.8125, 1.0, 0.8125, 1.0, 0.125, 1.0, 0.125, 1.0, 0.09375, 1.0, 0.09375, 1.0, 0.3125, 1.0, 0.3125, 1.0, 0.25, 1.0, 0.25, 1.0, 0.0, 0.0, 0.0, 0.0, 0.0, 0.0, 0.0, 0.0, 0.1875, 1.0, 0.1875, 1.0, 0.125, 1.0, 0.125, 1.0, 0.0, 0.0, 0.0, 0.0, 0.0, 0.0, 0.0, 0.0, 0.0, 0.0, 0.0, 0.0, 0.0, 0.0, 0.0, 0.0, 0.0, 0.0, 0.0, 0.0, 0.0, 0.0, 0.0, 0.0, 0.0, 0.0, 0.0, 0.0, 0.0, 0.0, 0.0, 0.0, 0.625, 1.0, 0.625, 1.0, 0.5625, 1.0, 0.5625, 1.0, 0.0, 0.0, 0.0, 0.0, 0.0, 0.0, 0.0, 0.0, 0.0, 0.0, 0.0, 0.0, 0.0, 0.0, 0.0, 0.0, 0.0, 0.0, 0.0, 0.0, 0.0, 0.0, 0.0, 0.0, 0.25, 1.0, 0.25, 1.0, 0.1875, 1.0, 0.1875, 1.0, 0.0, 0.0, 0.0, 0.0, 0.0, 0.0, 0.0, 0.0, 0.0625, 1.0, 0.0625, 1.0, 0.09375, 1.0, 0.09375, 1.0, 0.0, 0.0, 0.0, 0.0, 0.0, 0.0, 0.0, 0.0, 0.0, 0.0, 0.0, 0.0, 0.0, 0.0, 0.0, 0.0, 0.9054, 1.0, 0.9054, 1.0, 0.9375, 1.0, 0.9375, 1.0, 0.0, 0.0, 0.0, 0.0, 0.0, 0.0, 0.0, 0.0, 0.9375, 1.0, 0.9375, 1.0, 0.9054, 1.0, 0.9054, 1.0, 0.0, 0.0, 0.0, 0.0, 0.0, 0.0, 0.0, 0.0, 0.625, 1.0, 0.625, 1.0, 0.5625, 1.0, 0.5625, 1.0, 0.0, 0.0, 0.0, 0.0, 0.0, 0.0, 0.0, 0.0, 0.0, 0.0, 0.0, 0.0, 0.0, 0.0, 0.0, 0.0, 0.0, 0.0, 0.0, 0.0, 0.0, 0.0, 0.0, 0.0, 0.0, 0.0, 0.0, 0.0, 0.0, 0.0, 0.0, 0.0, 0.1875, 1.0, 0.1875, 1.0, 0.125, 1.0, 0.125, 1.0, 0.0, 0.0, 0.0, 0.0, 0.0, 0.0, 0.0, 0.0, 0.3125, 1.0, 0.3125, 1.0, 0.25, 1.0, 0.25, 1.0, 0.125, 1.0, 0.125, 1.0, 0.09375, 1.0, 0.09375, 1.0, 0.875, 1.0, 0.875, 1.0, 0.8125, 1.0, 0.8125, 1.0, 0.6875, 1.0, 0.6875, 1.0, 0.625, 1.0, 0.625, 1.0, 0.9054, 1.0, 0.9054, 1.0, 0.875, 1.0, 0.875, 1.0, 0.3125, 1.0, 0.3125, 1.0, 0.25, 1.0, 0.25, 1.0, 0.0, 0.0, 0.0, 0.0, 0.0, 0.0, 0.0, 0.0, 0.1875, 1.0, 0.1875, 1.0, 0.125, 1.0, 0.125, 1.0, 0.0, 0.0, 0.0, 0.0, 0.0, 0.0, 0.0, 0.0, 0.0, 0.0, 0.0, 0.0, 0.0, 0.0, 0.0, 0.0, 0.0, 0.0, 0.0, 0.0, 0.0, 0.0, 0.0, 0.0, 0.0, 0.0, 0.0, 0.0, 0.0, 0.0, 0.0, 0.0, 0.625, 1.0, 0.625, 1.0, 0.5625, 1.0, 0.5625, 1.0, 0.0, 0.0, 0.0, 0.0, 0.0, 0.0, 0.0, 0.0, 0.9375, 1.0, 0.9375, 1.0, 0.9054, 1.0, 0.9054, 1.0, 0.0, 0.0, 0.0, 0.0, 0.0, 0.0, 0.0, 0.0, 0.9054, 1.0, 0.9054, 1.0, 0.9375, 1.0, 0.9375, 1.0, 0.0, 0.0, 0.0, 0.0, 0.0, 0.0, 0.0, 0.0, 0.0, 0.0, 0.0, 0.0, 0.0, 0.0, 0.0, 0.0, 0.0625, 1.0, 0.0625, 1.0, 0.09375, 1.0, 0.09375, 1.0, 0.0, 0.0, 0.0, 0.0, 0.0, 0.0, 0.0, 0.0, 0.25, 1.0, 0.25, 1.0, 0.1875, 1.0, 0.1875, 1.0, 0.0, 0.0, 0.0, 0.0, 0.0, 0.0, 0.0, 0.0, 0.375, 1.0, 0.375, 1.0, 0.3125, 1.0, 0.3125, 1.0, 0.0, 0.0, 0.0, 0.0, 0.0, 0.0, 0.0, 0.0, 0.0, 0.0, 0.0, 0.0, 0.0, 0.0, 0.0, 0.0, 0.0, 0.0, 0.0, 0.0, 0.0, 0.0, 0.0, 0.0, 0.75, 1.0, 0.75, 1.0, 0.6875, 1.0, 0.6875, 1.0, 0.09375, 1.0, 0.09375, 1.0, 0.0625, 1.0, 0.0625, 1.0, 0.0, 0.0, 0.0, 0.0, 0.0, 0.0, 0.0, 0.0, 0.0, 0.0, 0.0, 0.0, 0.0, 0.0, 0.0, 0.0, 0.0, 0.0, 0.0, 0.0, 0.0, 0.0, 0.0, 0.0, 0.5625, 1.0, 0.5625, 1.0, 0.5, 1.0, 0.5, 1.0, 0.0, 0.0, 0.0, 0.0, 0.0, 0.0, 0.0, 0.0, 0.5, 1.0, 0.5, 1.0, 0.4375, 1.0, 0.4375, 1.0, 0.0, 0.0, 0.0, 0.0, 0.0, 0.0, 0.0, 0.0, 0.0, 0.0, 0.0, 0.0, 0.0, 0.0, 0.0, 0.0, 0.0, 0.0, 0.0, 0.0, 0.0, 0.0, 0.0, 0.0, 0.25, 1.0, 0.25, 1.0, 0.1875, 1.0, 0.1875, 1.0, 0.0, 0.0, 0.0, 0.0, 0.0, 0.0, 0.0, 0.0, 0.0625, 1.0, 0.0625, 1.0, 0.09375, 1.0, 0.09375, 1.0, 0.0, 0.0, 0.0, 0.0, 0.0, 0.0, 0.0, 0.0, 0.0, 0.0, 0.0, 0.0, 0.0, 0.0, 0.0, 0.0, 0.9054, 1.0, 0.9054, 1.0, 0.9375, 1.0, 0.9375, 1.0, 0.0, 0.0, 0.0, 0.0, 0.0, 0.0, 0.0, 0.0, 0.9375, 1.0, 0.9375, 1.0, 0.9054, 1.0, 0.9054, 1.0, 0.0, 0.0, 0.0, 0.0, 0.0, 0.0, 0.0, 0.0, 0.0, 0.0, 0.0, 0.0, 0.0, 0.0, 0.0, 0.0, 0.0625, 1.0, 0.0625, 1.0, 0.09375, 1.0, 0.09375, 1.0, 0.0, 0.0, 0.0, 0.0, 0.0, 0.0, 0.0, 0.0, 0.25, 1.0, 0.25, 1.0, 0.1875, 1.0, 0.1875, 1.0, 0.0, 0.0, 0.0, 0.0, 0.0, 0.0, 0.0, 0.0, 0.0, 0.0, 0.0, 0.0, 0.0, 0.0, 0.0, 0.0, 0.0, 0.0, 0.0, 0.0, 0.0, 0.0, 0.0, 0.0, 0.5, 1.0, 0.5, 1.0, 0.4375, 1.0, 0.4375, 1.0, 0.0, 0.0, 0.0, 0.0, 0.0, 0.0, 0.0, 0.0, 0.5625, 1.0, 0.5625, 1.0, 0.5, 1.0, 0.5, 1.0, 0.0, 0.0, 0.0, 0.0, 0.0, 0.0, 0.0, 0.0, 0.0, 0.0, 0.0, 0.0, 0.0, 0.0, 0.0, 0.0, 0.0, 0.0, 0.0, 0.0, 0.0, 0.0, 0.0, 0.0, 0.09375, 1.0, 0.09375, 1.0, 0.0625, 1.0, 0.0625, 1.0, 0.75, 1.0, 0.75, 1.0, 0.6875, 1.0, 0.6875, 1.0, 0.0, 0.0, 0.0, 0.0, 0.0, 0.0, 0.0, 0.0, 0.0, 0.0, 0.0, 0.0, 0.0, 0.0, 0.0, 0.0, 0.0, 0.0, 0.0, 0.0, 0.0, 0.0, 0.0, 0.0, 0.125, 1.0, 0.125, 1.0, 0.09375, 1.0, 0.09375, 1.0, 0.875, 1.0, 0.875, 1.0, 0.8125, 1.0, 0.8125, 1.0, 0.6875, 1.0, 0.6875, 1.0, 0.625, 1.0, 0.625, 1.0, 0.9054, 1.0, 0.9054, 1.0, 0.875, 1.0, 0.875, 1.0, 0.0, 0.0, 0.0, 0.0, 0.0, 0.0, 0.0, 0.0, 0.0, 0.0, 0.0, 0.0, 0.0, 0.0, 0.0, 0.0, 0.0, 0.0, 0.0, 0.0, 0.0, 0.0, 0.0, 0.0, 0.8125, 1.0, 0.8125, 1.0, 0.75, 1.0, 0.75, 1.0, 0.4375, 1.0, 0.4375, 1.0, 0.375, 1.0, 0.375, 1.0, 0.0, 0.0, 0.0, 0.0, 0.0, 0.0, 0.0, 0.0, 0.375, 1.0, 0.375, 1.0, 0.3125, 1.0, 0.3125, 1.0, 0.0, 0.0, 0.0, 0.0, 0.0, 0.0, 0.0, 0.0, 0.0, 0.0, 0.0, 0.0, 0.0, 0.0, 0.0, 0.0, 0.0, 0.0, 0.0, 0.0, 0.0, 0.0, 0.0, 0.0, 0.75, 1.0, 0.75, 1.0, 0.6875, 1.0, 0.6875, 1.0, 0.09375, 1.0, 0.09375, 1.0, 0.0625, 1.0, 0.0625, 1.0, 0.0, 0.0, 0.0, 0.0, 0.0, 0.0, 0.0, 0.0, 0.0, 0.0, 0.0, 0.0, 0.0, 0.0, 0.0, 0.0, 0.0, 0.0, 0.0, 0.0, 0.0, 0.0, 0.0, 0.0, 0.5625, 1.0, 0.5625, 1.0, 0.5, 1.0, 0.5, 1.0, 0.0, 0.0, 0.0, 0.0, 0.0, 0.0, 0.0, 0.0, 0.5, 1.0, 0.5, 1.0, 0.4375, 1.0, 0.4375, 1.0, 0.0, 0.0, 0.0, 0.0, 0.0, 0.0, 0.0, 0.0, 0.0, 0.0, 0.0, 0.0, 0.0, 0.0, 0.0, 0.0, 0.0, 0.0, 0.0, 0.0, 0.0, 0.0, 0.0, 0.0, 0.0, 0.0, 0.0, 0.0, 0.0, 0.0, 0.0, 0.0, 0.0, 0.0, 0.0, 0.0, 0.0, 0.0, 0.0, 0.0, 0.09375, 1.0, 0.09375, 1.0, 0.0625, 1.0, 0.0625, 1.0, 0.75, 1.0, 0.75, 1.0, 0.6875, 1.0, 0.6875, 1.0, 0.0, 0.0, 0.0, 0.0, 0.0, 0.0, 0.0, 0.0, 0.0, 0.0, 0.0, 0.0, 0.0, 0.0, 0.0, 0.0, 0.0, 0.0, 0.0, 0.0, 0.0, 0.0, 0.0, 0.0, 0.375, 1.0, 0.375, 1.0, 0.3125, 1.0, 0.3125, 1.0, 0.0, 0.0, 0.0, 0.0, 0.0, 0.0, 0.0, 0.0, 0.4375, 1.0, 0.4375, 1.0, 0.375, 1.0, 0.375, 1.0, 0.8125, 1.0, 0.8125, 1.0, 0.75, 1.0, 0.75, 1.0, 0.0, 0.0, 0.0, 0.0, 0.0, 0.0, 0.0, 0.0, 0.0, 0.0, 0.0, 0.0, 0.0, 0.0, 0.0, 0.0, 0.0, 0.0, 0.0, 0.0, 0.0, 0.0, 0.0, 0.0, 0.9054, 1.0, 0.9054, 1.0, 0.875, 1.0, 0.875, 1.0, 0.6875, 1.0, 0.6875, 1.0, 0.625, 1.0, 0.625, 1.0, 0.875, 1.0, 0.875, 1.0, 0.8125, 1.0, 0.8125, 1.0, 0.0, 0.0, 0.0, 0.0, 0.0, 0.0, 0.0, 0.0, 0.9054, 1.0, 0.9054, 1.0, 0.9375, 1.0, 0.9375, 1.0, 0.0, 0.0, 0.0, 0.0, 0.0, 0.0, 0.0, 0.0, 0.9375, 1.0, 0.9375, 1.0, 0.9054, 1.0, 0.9054, 1.0, 0.0, 0.0, 0.0, 0.0, 0.0, 0.0, 0.0, 0.0, 0.625, 1.0, 0.625, 1.0, 0.5625, 1.0, 0.5625, 1.0, 0.0, 0.0, 0.0, 0.0, 0.0, 0.0, 0.0, 0.0, 0.0, 0.0, 0.0, 0.0, 0.0, 0.0, 0.0, 0.0, 0.0, 0.0, 0.0, 0.0, 0.0, 0.0, 0.0, 0.0, 0.0, 0.0, 0.0, 0.0, 0.0, 0.0, 0.0, 0.0, 0.1875, 1.0, 0.1875, 1.0, 0.125, 1.0, 0.125, 1.0, 0.0, 0.0, 0.0, 0.0, 0.0, 0.0, 0.0, 0.0, 0.3125, 1.0, 0.3125, 1.0, 0.25, 1.0, 0.25, 1.0, 0.125, 1.0, 0.125, 1.0, 0.09375, 1.0, 0.09375, 1.0, 0.875, 1.0, 0.875, 1.0, 0.8125, 1.0, 0.8125, 1.0, 0.6875, 1.0, 0.6875, 1.0, 0.625, 1.0, 0.625, 1.0, 0.9054, 1.0, 0.9054, 1.0, 0.875, 1.0, 0.875, 1.0, 0.0, 0.0, 0.0, 0.0, 0.0, 0.0, 0.0, 0.0, 0.0, 0.0, 0.0, 0.0, 0.0, 0.0, 0.0, 0.0, 0.0, 0.0, 0.0, 0.0, 0.0, 0.0, 0.0, 0.0, 0.8125, 1.0, 0.8125, 1.0, 0.75, 1.0, 0.75, 1.0, 0.4375, 1.0, 0.4375, 1.0, 0.375, 1.0, 0.375, 1.0, 0.0, 0.0, 0.0, 0.0, 0.0, 0.0, 0.0, 0.0, 0.375, 1.0, 0.375, 1.0, 0.3125, 1.0, 0.3125, 1.0, 0.0, 0.0, 0.0, 0.0, 0.0, 0.0, 0.0, 0.0, 0.0, 0.0, 0.0, 0.0, 0.0, 0.0, 0.0, 0.0, 0.0, 0.0, 0.0, 0.0, 0.0, 0.0, 0.0, 0.0, 0.9054, 1.0, 0.9054, 1.0, 0.875, 1.0, 0.875, 1.0, 0.6875, 1.0, 0.6875, 1.0, 0.625, 1.0, 0.625, 1.0, 0.875, 1.0, 0.875, 1.0, 0.8125, 1.0, 0.8125, 1.0, 0.125, 1.0, 0.125, 1.0, 0.09375, 1.0, 0.09375, 1.0, 0.3125, 1.0, 0.3125, 1.0, 0.25, 1.0, 0.25, 1.0, 0.0, 0.0, 0.0, 0.0, 0.0, 0.0, 0.0, 0.0, 0.1875, 1.0, 0.1875, 1.0, 0.125, 1.0, 0.125, 1.0, 0.0, 0.0, 0.0, 0.0, 0.0, 0.0, 0.0, 0.0, 0.0, 0.0, 0.0, 0.0, 0.0, 0.0, 0.0, 0.0, 0.0, 0.0, 0.0, 0.0, 0.0, 0.0, 0.0, 0.0, 0.0, 0.0, 0.0, 0.0, 0.0, 0.0, 0.0, 0.0, 0.625, 1.0, 0.625, 1.0, 0.5625, 1.0, 0.5625, 1.0, 0.0, 0.0, 0.0, 0.0, 0.0, 0.0, 0.0, 0.0, 0.9375, 1.0, 0.9375, 1.0, 0.9054, 1.0, 0.9054, 1.0, 0.0, 0.0, 0.0, 0.0, 0.0, 0.0, 0.0, 0.0, 0.5625, 1.0, 0.5625, 1.0, 0.5, 1.0, 0.5, 1.0, 0.0, 0.0, 0.0, 0.0, 0.0, 0.0, 0.0, 0.0, 0.5, 1.0, 0.5, 1.0, 0.4375, 1.0, 0.4375, 1.0, 0.0, 0.0, 0.0, 0.0, 0.0, 0.0, 0.0, 0.0, 0.0, 0.0, 0.0, 0.0, 0.0, 0.0, 0.0, 0.0, 0.0, 0.0, 0.0, 0.0, 0.0, 0.0, 0.0, 0.0, 0.25, 1.0, 0.25, 1.0, 0.1875, 1.0, 0.1875, 1.0, 0.0, 0.0, 0.0, 0.0, 0.0, 0.0, 0.0, 0.0, 0.0625, 1.0, 0.0625, 1.0, 0.09375, 1.0, 0.09375, 1.0, 0.0, 0.0, 0.0, 0.0, 0.0, 0.0, 0.0, 0.0, 0.0, 0.0, 0.0, 0.0, 0.0, 0.0, 0.0, 0.0, 0.9054, 1.0, 0.9054, 1.0, 0.9375, 1.0, 0.9375, 1.0, 0.0, 0.0, 0.0, 0.0, 0.0, 0.0, 0.0, 0.0, 0.9375, 1.0, 0.9375, 1.0, 0.9054, 1.0, 0.9054, 1.0, 0.0, 0.0, 0.0, 0.0, 0.0, 0.0, 0.0, 0.0, 0.625, 1.0, 0.625, 1.0, 0.5625, 1.0, 0.5625, 1.0, 0.0, 0.0, 0.0, 0.0, 0.0, 0.0, 0.0, 0.0, 0.0, 0.0, 0.0, 0.0, 0.0, 0.0, 0.0, 0.0, 0.0, 0.0, 0.0, 0.0, 0.0, 0.0, 0.0, 0.0, 0.0, 0.0, 0.0, 0.0, 0.0, 0.0, 0.0, 0.0, 0.1875, 1.0, 0.1875, 1.0, 0.125, 1.0, 0.125, 1.0, 0.0, 0.0, 0.0, 0.0, 0.0, 0.0, 0.0, 0.0, 0.3125, 1.0, 0.3125, 1.0, 0.25, 1.0, 0.25, 1.0, 0.125, 1.0, 0.125, 1.0, 0.09375, 1.0, 0.09375, 1.0, 0.8125, 1.0, 0.8125, 1.0, 0.75, 1.0, 0.75, 1.0, 0.4375, 1.0, 0.4375, 1.0, 0.375, 1.0, 0.375, 1.0, 0.0, 0.0, 0.0, 0.0, 0.0, 0.0, 0.0, 0.0, 0.375, 1.0, 0.375, 1.0, 0.3125, 1.0, 0.3125, 1.0, 0.0, 0.0, 0.0, 0.0, 0.0, 0.0, 0.0, 0.0, 0.0, 0.0, 0.0, 0.0, 0.0, 0.0, 0.0, 0.0, 0.0, 0.0, 0.0, 0.0, 0.0, 0.0, 0.0, 0.0, 0.75, 1.0, 0.75, 1.0, 0.6875, 1.0, 0.6875, 1.0, 0.09375, 1.0, 0.09375, 1.0, 0.0625, 1.0, 0.0625, 1.0, 0.0, 0.0, 0.0, 0.0, 0.0, 0.0, 0.0, 0.0, 0.0, 0.0, 0.0, 0.0, 0.0, 0.0, 0.0, 0.0, 0.0, 0.0, 0.0, 0.0, 0.0, 0.0, 0.0, 0.0, 0.5625, 1.0, 0.5625, 1.0, 0.5, 1.0, 0.5, 1.0, 0.0, 0.0, 0.0, 0.0, 0.0, 0.0, 0.0, 0.0, 0.5, 1.0, 0.5, 1.0, 0.4375, 1.0, 0.4375, 1.0, 0.0, 0.0, 0.0, 0.0, 0.0, 0.0, 0.0, 0.0, 0.0, 0.0, 0.0, 0.0, 0.0, 0.0, 0.0, 0.0, 0.0, 0.0, 0.0, 0.0, 0.0, 0.0, 0.0, 0.0, 0.25, 1.0, 0.25, 1.0, 0.1875, 1.0, 0.1875, 1.0, 0.0, 0.0, 0.0, 0.0, 0.0, 0.0, 0.0, 0.0, 0.0625, 1.0, 0.0625, 1.0, 0.09375, 1.0, 0.09375, 1.0, 0.0, 0.0, 0.0, 0.0, 0.0, 0.0, 0.0, 0.0, 0.0, 0.0, 0.0, 0.0, 0.0, 0.0, 0.0, 0.0, 0.9054, 1.0, 0.9054, 1.0, 0.9375, 1.0, 0.9375, 1.0])
me_turnroad.materials.append(mat_brown)
me_turnroad.materials.append(mat_white)
me_turnroad.materials.append(mat_black)
me_turnroad.materials.append(mat_gray)
me_turnroad.use_mirror_vertex_groups = False
me_turnroad.update()

# ---- objects
ob_turnroad = bpy.data.objects.new('TurnRoad', me_turnroad)

# ---- transforms, parenting, visibility, modifiers, constraints
ob_turnroad.location = (0.0, 0.0, 0.0)
ob_turnroad.lock_rotations_4d = False
ob_turnroad.empty_display_type = 'ARROWS'
ob_turnroad.lineart.crease_threshold = 0.0

# ---- collection membership
col_collection.objects.link(ob_turnroad)

# ---- scene / render settings (as saved in the file)
scene.frame_start = 1; scene.frame_end = 250; scene.frame_set(1)
scene.render.engine = 'BLENDER_EEVEE_NEXT'
scene.cycles.sampling_pattern = 'TABULATED_SOBOL'
scene.view_settings.view_transform = 'Filmic'
bpy.context.view_layer.update()

# ---- added for rendering (the .blend has no active camera and no usable light): camera, sun
cam_auto = bpy.data.cameras.new('AutoCamera')
cam_auto.lens = 50.0
cam_auto.sensor_width = 36.0
cam_auto.clip_end = 1000.0
ob_auto_camera = bpy.data.objects.new('AutoCamera', cam_auto)
scene.collection.objects.link(ob_auto_camera)
ob_auto_camera.location = (7.73899, -10.083, 7.87825)
ob_auto_camera.rotation_euler = (1.09748, -7.21219e-08, 0.694738)
scene.camera = ob_auto_camera
light_auto_sun = bpy.data.lights.new('AutoSun', 'SUN')
light_auto_sun.energy = 3.0
light_auto_sun.angle = 0.0523599
ob_auto_sun = bpy.data.objects.new('AutoSun', light_auto_sun)
scene.collection.objects.link(ob_auto_sun)
ob_auto_sun.rotation_euler = (0.872665, 0.174533, 0.523599)
bpy.context.view_layer.update()
